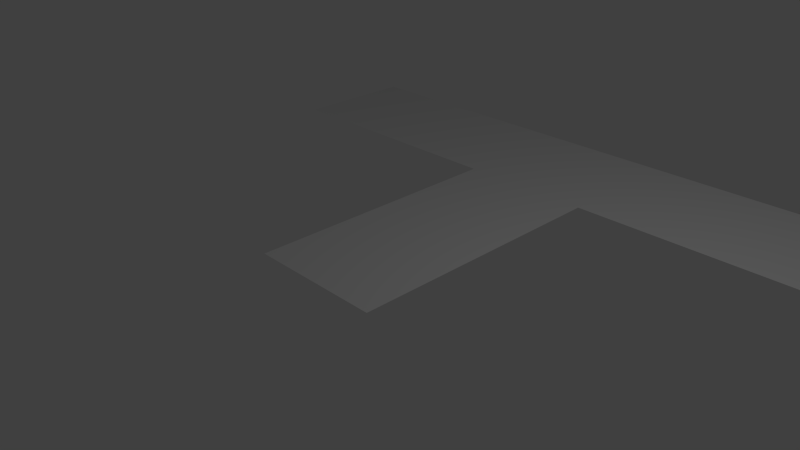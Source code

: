 # Source: TRoad.blend  (saved by Blender 2.63.0; exported with 4.5.12 LTS)
import bpy
from mathutils import Matrix  # noqa: F401  (used for matrix-valued properties, if any)

bpy.ops.wm.read_factory_settings(use_empty=True)
scene = bpy.context.scene
scene.name = 'Scene'

# ---- collections
col_collection_1 = bpy.data.collections.new('Collection 1'); scene.collection.children.link(col_collection_1)

# ---- world
world_world = bpy.data.worlds.new('World'); scene.world = world_world
world_world.color = (0.05088, 0.05088, 0.05088)
world_world.use_sun_shadow = False
world_world.sun_shadow_jitter_overblur = 0.0
world_world.cycles.sampling_method = 'MANUAL'
world_world.cycles.sample_map_resolution = 256

# ---- cameras
cam_camera = bpy.data.cameras.new('Camera')
cam_camera.clip_end = 100.0
cam_camera.lens = 35.0
cam_camera.sensor_width = 32.0
cam_camera.sensor_height = 18.0
cam_camera.ortho_scale = 7.314
cam_camera.dof.focus_distance = 0.0
cam_camera.dof.aperture_fstop = 128.0

# ---- lights
light_lamp = bpy.data.lights.new('Lamp', 'POINT')
light_lamp.transmission_factor = 0.0
light_lamp.cutoff_distance = 30.0
light_lamp.energy = 100.0
light_lamp.shadow_buffer_clip_start = 1.001
light_lamp.shadow_soft_size = 1.0
light_lamp.shadow_maximum_resolution = 0.006
light_lamp.use_absolute_resolution = True
light_lamp.cycles.use_multiple_importance_sampling = False

# ---- meshes
me_cube = bpy.data.meshes.new('Cube')
me_cube.from_pydata([(-1.0, -1.0, 0.0), (-1.0, 1.0, 0.0), (1.0, 1.0, 0.0), (1.0, -1.0, 0.0), (-1.0, 5.0, 0.0), (1.0, 5.0, 0.0), (1.0, 3.0, 0.0), (-1.0, 3.0, 0.0), (3.0, 5.0, 0.0), (3.0, 3.0, 0.0), (5.0, 5.0, 0.0), (5.0, 3.0, 0.0), (-3.0, 5.0, 0.0), (-3.0, 3.0, 0.0), (-5.0, 5.0, 0.0), (-5.0, 3.0, 0.0)], [], [(13, 12, 4, 7), (10, 11, 9, 8), (8, 9, 6, 5), (6, 7, 4, 5), (0, 1, 2, 3), (2, 1, 7, 6), (15, 14, 12, 13)])
me_cube.use_remesh_preserve_volume = False
me_cube.use_remesh_preserve_attributes = False
me_cube.use_mirror_vertex_groups = False
me_cube.update()

# ---- objects
ob_cube = bpy.data.objects.new('Cube', me_cube)
ob_lamp = bpy.data.objects.new('Lamp', light_lamp)
ob_camera = bpy.data.objects.new('Camera', cam_camera)

# ---- transforms, parenting, visibility, modifiers, constraints
ob_cube.location = (0.0, 0.0, 0.0)
ob_cube.lineart.crease_threshold = 0.0
ob_lamp.location = (4.076, 1.005, 5.904)
ob_lamp.rotation_euler = (0.6503, 0.05522, 1.866)
ob_lamp.lock_rotations_4d = False
ob_lamp.empty_display_type = 'ARROWS'
ob_lamp.color = (0.0, 0.0, 0.0, 0.0)
ob_lamp.lineart.crease_threshold = 0.0
ob_camera.location = (7.481, -6.508, 5.344)
ob_camera.rotation_euler = (1.109, 0.01082, 0.8149)
ob_camera.lock_rotations_4d = False
ob_camera.empty_display_type = 'ARROWS'
ob_camera.color = (0.0, 0.0, 0.0, 0.0)
ob_camera.display_type = 'WIRE'
ob_camera.lineart.crease_threshold = 0.0

# ---- collection membership
col_collection_1.objects.link(ob_cube)
col_collection_1.objects.link(ob_lamp)
col_collection_1.objects.link(ob_camera)

# ---- scene / render settings (as saved in the file)
scene.camera = ob_camera
scene.frame_start = 1; scene.frame_end = 250; scene.frame_set(0)
scene.render.engine = 'BLENDER_EEVEE_NEXT'
scene.render.image_settings.color_mode = 'RGB'
scene.render.image_settings.compression = 90
scene.render.resolution_percentage = 50
scene.render.dither_intensity = 0.0
scene.render.bake_margin = 2
scene.render.bake_bias = 0.0
scene.cycles.use_denoising = False
scene.cycles.samples = 10
scene.cycles.sampling_pattern = 'TABULATED_SOBOL'
scene.cycles.light_sampling_threshold = 0.0
scene.cycles.use_adaptive_sampling = False
scene.cycles.use_light_tree = False
scene.cycles.blur_glossy = 0.0
scene.cycles.volume_bounces = 1
scene.cycles.pixel_filter_type = 'GAUSSIAN'
scene.cycles.sample_clamp_indirect = 0.0
scene.view_settings.view_transform = 'Standard'
bpy.context.view_layer.update()
